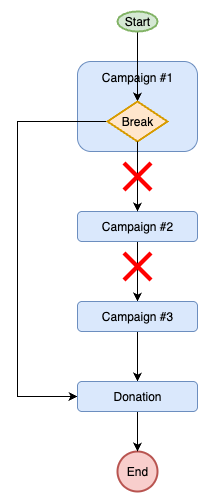

The diagram above was exported from draw.io. Its source (the exported page's mxGraphModel, read from the mxfile embedded in the PNG):
<mxGraphModel dx="2066" dy="1194" grid="1" gridSize="10" guides="1" tooltips="1" connect="1" arrows="1" fold="1" page="1" pageScale="1" pageWidth="827" pageHeight="1169" math="0" shadow="0">
  <root>
    <mxCell id="0" />
    <mxCell id="1" parent="0" />
    <mxCell id="iUR7z2-yKCPTdr60TXel-1" value="Campaign #1" style="rounded=1;whiteSpace=wrap;html=1;verticalAlign=top;spacingTop=2;fillColor=#dae8fc;strokeColor=#6c8ebf;" parent="1" vertex="1">
      <mxGeometry x="90" y="60" width="120" height="90" as="geometry" />
    </mxCell>
    <mxCell id="iUR7z2-yKCPTdr60TXel-13" value="" style="edgeStyle=orthogonalEdgeStyle;rounded=0;orthogonalLoop=1;jettySize=auto;html=1;" parent="1" source="iUR7z2-yKCPTdr60TXel-4" target="iUR7z2-yKCPTdr60TXel-5" edge="1">
      <mxGeometry relative="1" as="geometry">
        <mxPoint x="150" y="320" as="targetPoint" />
      </mxGeometry>
    </mxCell>
    <mxCell id="iUR7z2-yKCPTdr60TXel-4" value="Campaign #2" style="rounded=1;whiteSpace=wrap;html=1;fillColor=#dae8fc;strokeColor=#6c8ebf;" parent="1" vertex="1">
      <mxGeometry x="90" y="210" width="120" height="30" as="geometry" />
    </mxCell>
    <mxCell id="oAFyMEshC_wtiywH5v2i-2" style="edgeStyle=orthogonalEdgeStyle;rounded=0;orthogonalLoop=1;jettySize=auto;html=1;exitX=0.5;exitY=1;exitDx=0;exitDy=0;entryX=0.5;entryY=0;entryDx=0;entryDy=0;" edge="1" parent="1" source="iUR7z2-yKCPTdr60TXel-5" target="oAFyMEshC_wtiywH5v2i-1">
      <mxGeometry relative="1" as="geometry" />
    </mxCell>
    <mxCell id="iUR7z2-yKCPTdr60TXel-5" value="Campaign #3" style="rounded=1;whiteSpace=wrap;html=1;fillColor=#dae8fc;strokeColor=#6c8ebf;" parent="1" vertex="1">
      <mxGeometry x="90" y="300" width="120" height="30" as="geometry" />
    </mxCell>
    <mxCell id="iUR7z2-yKCPTdr60TXel-8" value="" style="endArrow=classic;html=1;rounded=0;entryX=0.5;entryY=0;entryDx=0;entryDy=0;" parent="1" target="iUR7z2-yKCPTdr60TXel-11" edge="1">
      <mxGeometry width="50" height="50" relative="1" as="geometry">
        <mxPoint x="150" y="30" as="sourcePoint" />
        <mxPoint x="200" y="180" as="targetPoint" />
      </mxGeometry>
    </mxCell>
    <mxCell id="iUR7z2-yKCPTdr60TXel-9" value="" style="endArrow=classic;html=1;rounded=0;exitX=0;exitY=0.5;exitDx=0;exitDy=0;" parent="1" source="iUR7z2-yKCPTdr60TXel-11" target="oAFyMEshC_wtiywH5v2i-1" edge="1">
      <mxGeometry width="50" height="50" relative="1" as="geometry">
        <mxPoint x="-50" y="110" as="sourcePoint" />
        <mxPoint x="20" y="120" as="targetPoint" />
        <Array as="points">
          <mxPoint x="30" y="120" />
          <mxPoint x="30" y="395" />
        </Array>
      </mxGeometry>
    </mxCell>
    <mxCell id="iUR7z2-yKCPTdr60TXel-10" value="Start" style="ellipse;whiteSpace=wrap;html=1;fillColor=#d5e8d4;strokeColor=#82b366;strokeWidth=2;" parent="1" vertex="1">
      <mxGeometry x="130" y="10" width="40" height="20" as="geometry" />
    </mxCell>
    <mxCell id="iUR7z2-yKCPTdr60TXel-11" value="Break" style="rhombus;whiteSpace=wrap;html=1;fillColor=#ffe6cc;strokeColor=#d79b00;strokeWidth=2;" parent="1" vertex="1">
      <mxGeometry x="120" y="100" width="60" height="40" as="geometry" />
    </mxCell>
    <mxCell id="iUR7z2-yKCPTdr60TXel-12" value="" style="edgeStyle=orthogonalEdgeStyle;rounded=0;orthogonalLoop=1;jettySize=auto;html=1;" parent="1" source="iUR7z2-yKCPTdr60TXel-11" target="iUR7z2-yKCPTdr60TXel-4" edge="1">
      <mxGeometry relative="1" as="geometry" />
    </mxCell>
    <mxCell id="iUR7z2-yKCPTdr60TXel-14" value="" style="shape=mxgraph.mockup.markup.redX;fillColor=#ff0000;html=1;shadow=0;whiteSpace=wrap;strokeColor=none;" parent="1" vertex="1">
      <mxGeometry x="135" y="250" width="30" height="30" as="geometry" />
    </mxCell>
    <mxCell id="iUR7z2-yKCPTdr60TXel-7" value="" style="shape=mxgraph.mockup.markup.redX;fillColor=#ff0000;html=1;shadow=0;whiteSpace=wrap;strokeColor=none;" parent="1" vertex="1">
      <mxGeometry x="135" y="160" width="30" height="30" as="geometry" />
    </mxCell>
    <mxCell id="iUR7z2-yKCPTdr60TXel-15" value="End" style="ellipse;whiteSpace=wrap;html=1;fillColor=#f8cecc;strokeColor=#b85450;strokeWidth=2;" parent="1" vertex="1">
      <mxGeometry x="130" y="450" width="40" height="40" as="geometry" />
    </mxCell>
    <mxCell id="oAFyMEshC_wtiywH5v2i-3" style="edgeStyle=orthogonalEdgeStyle;rounded=0;orthogonalLoop=1;jettySize=auto;html=1;exitX=0.5;exitY=1;exitDx=0;exitDy=0;entryX=0.5;entryY=0;entryDx=0;entryDy=0;" edge="1" parent="1" source="oAFyMEshC_wtiywH5v2i-1" target="iUR7z2-yKCPTdr60TXel-15">
      <mxGeometry relative="1" as="geometry" />
    </mxCell>
    <mxCell id="oAFyMEshC_wtiywH5v2i-1" value="Donation" style="rounded=1;whiteSpace=wrap;html=1;fillColor=#dae8fc;strokeColor=#6c8ebf;" vertex="1" parent="1">
      <mxGeometry x="90" y="380" width="120" height="30" as="geometry" />
    </mxCell>
  </root>
</mxGraphModel>